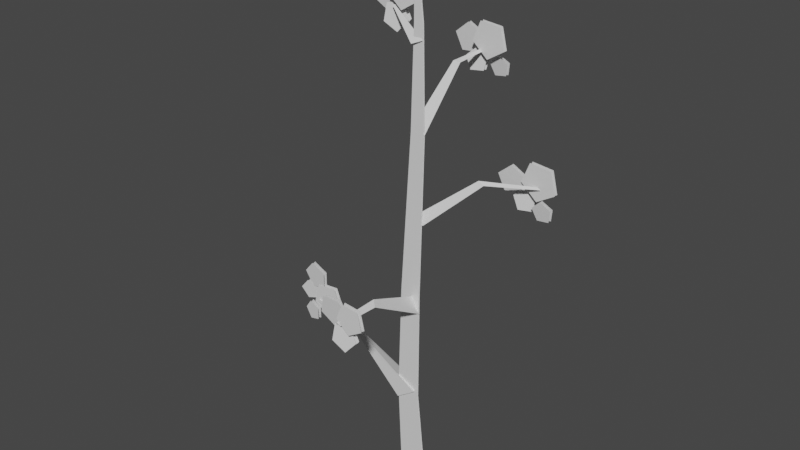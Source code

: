 # Source: Outer_Wall_-_Cotton.blend  (saved by Blender 2.91.10; exported with 4.5.12 LTS)
import bpy
from mathutils import Matrix  # noqa: F401  (used for matrix-valued properties, if any)

bpy.ops.wm.read_factory_settings(use_empty=True)
scene = bpy.context.scene
scene.name = 'Scene'

# ---- collections
col_collection = bpy.data.collections.new('Collection'); scene.collection.children.link(col_collection)

# ---- materials (node trees are filled in below, after node groups)
mat_material = bpy.data.materials.new('Material')
mat_material.alpha_threshold = 0.0
mat_material.use_transparent_shadow = False
mat_material.line_color = (0.0, 0.0, 0.0, 1.0)

# ---- material node trees
mat_material.use_nodes = True; mat_material.node_tree.nodes.clear()
_N = mat_material.node_tree.nodes; _L = mat_material.node_tree.links
n0 = _N.new('ShaderNodeOutputMaterial'); n0.name = 'Material Output'; n0.location = (300, 300)
n1 = _N.new('ShaderNodeBsdfPrincipled'); n1.name = 'Principled BSDF'; n1.location = (10, 300)
n1.distribution = 'GGX'
n1.subsurface_method = 'BURLEY'
n1.inputs[2].default_value = 0.4
n1.inputs[3].default_value = 1.45
n1.inputs[27].default_value = (0.0, 0.0, 0.0, 1.0)
n1.inputs[28].default_value = 1.0
_L.new(n1.outputs[0], n0.inputs[0])
n0.is_active_output = True

# ---- world
world_world = bpy.data.worlds.new('World'); scene.world = world_world
world_world.use_nodes = True; world_world.node_tree.nodes.clear()
_N = world_world.node_tree.nodes; _L = world_world.node_tree.links
n0 = _N.new('ShaderNodeOutputWorld'); n0.name = 'World Output'; n0.location = (300, 300)
n1 = _N.new('ShaderNodeBackground'); n1.name = 'Background'; n1.location = (10, 300)
n1.inputs[0].default_value = (0.05088, 0.05088, 0.05088, 1.0)
_L.new(n1.outputs[0], n0.inputs[0])
n0.is_active_output = True
world_world.color = (0.05088, 0.05088, 0.05088)
world_world.use_sun_shadow = False
world_world.sun_shadow_jitter_overblur = 0.0

# ---- meshes
me_plane = bpy.data.meshes.new('Plane')
me_plane.from_pydata([(-1.0, -0.03712, 0.03722), (1.0, -0.03712, 0.03722), (-1.265, 4.246, 0.03723), (0.398, 4.246, 0.03723), (-1.016, 10.04, 0.03723), (0.4492, 10.04, 0.03723), (-0.2731, 18.25, 0.03723), (0.7402, 18.25, 0.03723), (-0.06349, 23.3, 0.03723), (0.591, 23.3, 0.03723), (-0.08904, 26.72, 0.03723), (0.0374, 26.72, 0.03723), (-1.0, -0.03712, -0.04454), (1.0, -0.03712, -0.04454), (-1.265, 4.246, -0.04454), (0.398, 4.246, -0.04454), (-1.016, 10.04, -0.04454), (0.4492, 10.04, -0.04454), (-0.2731, 18.25, -0.04454), (0.7402, 18.25, -0.04454), (-0.06349, 23.3, -0.04454), (0.591, 23.3, -0.04454), (-0.08904, 26.72, -0.04454), (0.0374, 26.72, -0.04454), (0.2926, 10.77, 3.031), (0.03569, 11.07, 2.914), (-0.2212, 10.77, 3.031), (0.2076, 10.83, 5.273), (0.03569, 11.03, 5.36), (-0.1362, 10.83, 5.273), (-0.172, 9.83, -0.03188), (0.4943, 9.022, -0.03188), (-0.9346, 9.04, 0.0001103), (0.2366, 4.532, 0.1852), (-0.4597, 4.188, -0.8648), (-1.156, 3.843, 0.1852), (-5.077, 6.478, -0.08375), (-5.157, 6.35, -0.3268), (-5.236, 6.221, -0.08375), (-8.937, 7.228, -0.1115), (-9.013, 7.153, -0.2713), (-9.089, 7.079, -0.1115), (0.6547, 22.58, 0.09557), (0.2893, 22.22, -0.2698), (-0.07612, 22.37, 0.2194), (-2.351, 23.59, -0.6663), (-2.432, 23.51, -0.7473), (-2.513, 23.55, -0.6389), (-0.269, 18.21, -0.001716), (-0.05186, 20.87, -2.752), (0.2112, 20.74, -3.028), (-0.2875, 20.74, -3.038), (-0.01738, 20.91, -5.404), (0.1401, 20.84, -5.569), (-0.1584, 20.84, -5.575), (0.7527, 18.24, -0.001717), (0.1684, 18.9, -0.001717), (-0.7034, 13.76, 0.02865), (-0.1417, 13.48, -0.5224), (3.47, 16.14, -1.467), (3.927, 16.01, -1.402), (3.744, 16.01, -1.735), (6.883, 16.19, -2.492), (7.156, 16.11, -2.453), (7.046, 16.11, -2.652), (0.6824, 13.8, -0.028), (-0.5611, 13.84, -0.02235)], [], [(0, 1, 3, 2), (2, 3, 5, 4), (4, 5, 7, 6), (6, 7, 9, 8), (8, 9, 11, 10), (12, 14, 15, 13), (14, 16, 17, 15), (16, 18, 19, 17), (18, 20, 21, 19), (20, 22, 23, 21), (25, 28, 27, 24), (26, 29, 28, 25), (31, 30, 25, 24), (30, 32, 26, 25), (34, 37, 36, 33), (33, 36, 38, 35), (37, 40, 39, 36), (36, 39, 41, 38), (43, 46, 45, 42), (42, 45, 47, 44), (48, 56, 49, 51), (49, 50, 53, 52), (51, 49, 52, 54), (56, 55, 50, 49), (58, 57, 66, 59, 61), (59, 60, 63, 62), (61, 59, 62, 64), (66, 65, 60, 59)])
_uv = me_plane.uv_layers.new(name='UVMap')
_uv.uv.foreach_set('vector', [0.0, 0.0, 1.0, 0.0, 1.0, 1.0, 0.0, 1.0, 0.0, 1.0, 1.0, 1.0, 1.0, 1.0, 0.0, 1.0, 0.0, 1.0, 1.0, 1.0, 1.0, 1.0, 0.0, 1.0, 0.0, 1.0, 1.0, 1.0, 1.0, 1.0, 0.0, 1.0, 0.0, 1.0, 1.0, 1.0, 1.0, 1.0, 0.0, 1.0, 0.0, 0.0, 0.0, 1.0, 1.0, 1.0, 1.0, 0.0, 0.0, 1.0, 0.0, 1.0, 1.0, 1.0, 1.0, 1.0, 0.0, 1.0, 0.0, 1.0, 1.0, 1.0, 1.0, 1.0, 0.0, 1.0, 0.0, 1.0, 1.0, 1.0, 1.0, 1.0, 0.0, 1.0, 0.0, 1.0, 1.0, 1.0, 1.0, 1.0, 0.0, 0.0, 0.0, 0.0, 0.0, 0.0, 0.0, 0.0, 0.0, 0.0, 0.0, 0.0, 0.0, 0.0, 0.0, 0.0, 0.0, 0.0, 0.0, 0.0, 0.0, 0.0, 0.0, 0.0, 0.0, 0.0, 0.0, 0.0, 0.0, 0.0, 0.0, 0.0, 0.0, 0.0, 0.0, 0.0, 0.0, 0.0, 0.0, 0.0, 0.0, 0.0, 0.0, 0.0, 0.0, 0.0, 0.0, 0.0, 0.0, 0.0, 0.0, 0.0, 0.0, 0.0, 0.0, 0.0, 0.0, 0.0, 0.0, 0.0, 0.0, 0.0, 0.0, 0.0, 0.0, 0.0, 0.0, 0.0, 0.0, 0.0, 0.0, 0.0, 0.0, 0.0, 0.0, 0.0, 0.0, 0.0, 0.0, 0.0, 0.0, 0.0, 0.0, 0.0, 0.0, 0.0, 0.0, 0.0, 0.0, 0.0, 0.0, 0.0, 0.0, 0.0, 0.0, 0.0, 0.0, 0.0, 0.0, 0.0, 0.0, 0.0, 0.0, 0.0, 0.0, 0.0, 0.0, 0.0, 0.0, 0.0, 0.0, 0.0, 0.0, 0.0, 0.0, 0.0, 0.0, 0.0, 0.0, 0.0, 0.0, 0.0, 0.0, 0.0, 0.0, 0.0, 0.0, 0.0, 0.0, 0.0, 0.0, 0.0, 0.0, 0.0, 0.0, 0.0, 0.0, 0.0, 0.0, 0.0, 0.0, 0.0, 0.0, 0.0, 0.0, 0.0])
me_plane.materials.append(mat_material)
me_plane.use_remesh_fix_poles = True
me_plane.use_remesh_preserve_attributes = False
me_plane.use_mirror_vertex_groups = False
me_plane.update()
me_plane_001 = bpy.data.meshes.new('Plane.001')
me_plane_001.from_pydata([(-7.465, 8.152, -0.3711), (-6.909, 7.119, -0.3679), (-8.104, 6.385, -0.3632), (-9.398, 6.963, -0.3633), (-9.004, 8.055, -0.3682), (-10.1, 8.034, -0.3948), (-10.74, 7.491, -0.3794), (-10.23, 6.914, -0.4977), (-9.285, 7.101, -0.5861), (-9.199, 7.793, -0.5226), (-8.425, 8.827, -0.3392), (-9.567, 9.187, -0.3756), (-10.36, 8.537, -0.4588), (-9.705, 7.774, -0.4738), (-8.511, 7.953, -0.3999), (-6.829, 6.906, -0.3144), (-7.707, 6.754, -0.3407), (-7.763, 6.13, -0.4009), (-6.919, 5.897, -0.4118), (-6.342, 6.377, -0.3583), (-8.88, 6.738, -0.1623), (-9.726, 6.948, -0.2521), (-10.24, 6.442, -0.3048), (-9.711, 5.919, -0.2475), (-8.871, 6.102, -0.1595), (6.202, 17.2, -2.746), (7.739, 17.09, -2.743), (8.114, 15.99, -2.738), (6.809, 15.43, -2.738), (5.627, 16.17, -2.743), (5.037, 15.37, -2.82), (5.425, 14.72, -2.805), (6.369, 14.78, -2.923), (6.565, 15.47, -3.012), (5.742, 15.84, -2.948), (4.805, 16.8, -2.765), (3.84, 16.23, -2.801), (4.293, 15.43, -2.884), (5.537, 15.5, -2.899), (5.853, 16.35, -2.825), (-0.5581, 21.25, -4.873), (0.6233, 20.5, -4.868), (1.928, 21.07, -4.868), (1.553, 22.16, -4.873), (0.01674, 22.27, -4.876), (7.2, 15.56, -2.588), (6.557, 15.12, -2.678), (6.954, 14.56, -2.73), (7.844, 14.66, -2.673), (7.996, 15.28, -2.585), (-1.148, 20.45, -4.975), (-0.7608, 19.79, -4.96), (0.1831, 19.85, -5.078), (0.379, 20.54, -5.166), (-0.4439, 20.91, -5.103), (-1.385, 21.92, -5.316), (-2.413, 21.32, -5.354), (-1.931, 20.46, -5.443), (-0.6042, 20.54, -5.459), (-0.2671, 21.44, -5.38), (1.015, 20.64, -5.29), (0.3713, 20.19, -5.38), (0.7689, 19.63, -5.432), (1.658, 19.74, -5.375), (1.81, 20.36, -5.287), (-2.751, 24.02, -0.7965), (-1.779, 23.41, -0.7925), (-0.7065, 23.87, -0.7923), (-1.015, 24.77, -0.7963), (-2.278, 24.86, -0.7988), (-3.276, 22.71, -0.887), (-2.182, 22.37, -0.8686), (-1.433, 22.99, -1.01), (-2.064, 23.7, -1.117), (-3.203, 23.53, -1.04), (-3.171, 24.54, -1.239), (-4.496, 24.47, -1.278), (-4.775, 23.57, -1.366), (-3.622, 23.09, -1.382), (-2.63, 23.7, -1.304), (-0.1138, 11.14, 5.075), (0.8576, 10.53, 5.079), (1.931, 10.99, 5.079), (1.622, 11.9, 5.075), (0.3588, 11.99, 5.072), (-0.6391, 9.834, 4.984), (0.4546, 9.497, 5.002), (1.204, 10.11, 4.861), (0.5727, 10.83, 4.754), (-0.5661, 10.66, 4.831), (-0.5338, 11.67, 4.632), (-1.859, 11.59, 4.593), (-2.138, 10.69, 4.505), (-0.9845, 10.21, 4.489), (0.006702, 10.82, 4.567), (-7.465, 8.152, -0.174), (-6.909, 7.119, -0.1709), (-8.104, 6.385, -0.1662), (-9.398, 6.963, -0.1663), (-9.004, 8.055, -0.1712), (-10.1, 8.034, -0.1977), (-10.74, 7.491, -0.1824), (-10.23, 6.914, -0.3006), (-9.285, 7.101, -0.3891), (-9.199, 7.793, -0.3255), (-8.425, 8.827, -0.1422), (-9.567, 9.187, -0.1786), (-10.36, 8.537, -0.2618), (-9.705, 7.774, -0.2768), (-8.511, 7.953, -0.2029), (-6.829, 6.906, -0.1174), (-7.707, 6.754, -0.1437), (-7.763, 6.13, -0.2039), (-6.919, 5.897, -0.2147), (-6.342, 6.377, -0.1613), (-8.88, 6.738, 0.03467), (-9.726, 6.948, -0.05511), (-10.24, 6.442, -0.1077), (-9.711, 5.919, -0.05049), (-8.871, 6.102, 0.03753), (6.202, 17.2, -2.549), (7.739, 17.09, -2.546), (8.114, 15.99, -2.541), (6.809, 15.43, -2.541), (5.627, 16.17, -2.546), (5.037, 15.37, -2.623), (5.425, 14.72, -2.608), (6.369, 14.78, -2.726), (6.565, 15.47, -2.815), (5.742, 15.84, -2.751), (4.805, 16.8, -2.568), (3.84, 16.23, -2.604), (4.293, 15.43, -2.687), (5.537, 15.5, -2.702), (5.853, 16.35, -2.628), (-0.5581, 21.25, -4.676), (0.6233, 20.5, -4.671), (1.928, 21.07, -4.671), (1.553, 22.16, -4.676), (0.01674, 22.27, -4.679), (7.2, 15.56, -2.391), (6.557, 15.12, -2.481), (6.954, 14.56, -2.533), (7.844, 14.66, -2.476), (7.996, 15.28, -2.388), (-1.148, 20.45, -4.778), (-0.7608, 19.79, -4.762), (0.1831, 19.85, -4.881), (0.379, 20.54, -4.969), (-0.4439, 20.91, -4.906), (-1.385, 21.92, -5.119), (-2.413, 21.32, -5.157), (-1.931, 20.46, -5.246), (-0.6042, 20.54, -5.262), (-0.2671, 21.44, -5.183), (1.015, 20.64, -5.093), (0.3713, 20.19, -5.183), (0.7689, 19.63, -5.235), (1.658, 19.74, -5.178), (1.81, 20.36, -5.09), (-2.751, 24.02, -0.5995), (-1.779, 23.41, -0.5954), (-0.7065, 23.87, -0.5953), (-1.015, 24.77, -0.5993), (-2.278, 24.86, -0.6018), (-3.276, 22.71, -0.69), (-2.182, 22.37, -0.6715), (-1.433, 22.99, -0.8135), (-2.064, 23.7, -0.9196), (-3.203, 23.53, -0.8433), (-3.171, 24.54, -1.042), (-4.496, 24.47, -1.081), (-4.775, 23.57, -1.169), (-3.622, 23.09, -1.185), (-2.63, 23.7, -1.107), (-0.1138, 11.14, 5.272), (0.8576, 10.53, 5.276), (1.931, 10.99, 5.276), (1.622, 11.9, 5.272), (0.3588, 11.99, 5.269), (-0.6391, 9.834, 5.181), (0.4546, 9.497, 5.2), (1.204, 10.11, 5.058), (0.5727, 10.83, 4.951), (-0.5661, 10.66, 5.028), (-0.5338, 11.67, 4.829), (-1.859, 11.59, 4.79), (-2.138, 10.69, 4.702), (-0.9845, 10.21, 4.686), (0.006702, 10.82, 4.764)], [], [(1, 2, 3, 4, 0), (8, 7, 6, 5, 9), (13, 12, 11, 10, 14), (18, 17, 16, 15, 19), (23, 22, 21, 20, 24), (26, 27, 28, 29, 25), (33, 32, 31, 30, 34), (38, 37, 36, 35, 39), (43, 42, 41, 40, 44), (48, 47, 46, 45, 49), (53, 52, 51, 50, 54), (58, 57, 56, 55, 59), (63, 62, 61, 60, 64), (68, 67, 66, 65, 69), (73, 72, 71, 70, 74), (78, 77, 76, 75, 79), (83, 82, 81, 80, 84), (88, 87, 86, 85, 89), (93, 92, 91, 90, 94), (96, 95, 99, 98, 97), (103, 104, 100, 101, 102), (108, 109, 105, 106, 107), (113, 114, 110, 111, 112), (118, 119, 115, 116, 117), (121, 120, 124, 123, 122), (128, 129, 125, 126, 127), (133, 134, 130, 131, 132), (138, 139, 135, 136, 137), (143, 144, 140, 141, 142), (148, 149, 145, 146, 147), (153, 154, 150, 151, 152), (158, 159, 155, 156, 157), (163, 164, 160, 161, 162), (168, 169, 165, 166, 167), (173, 174, 170, 171, 172), (178, 179, 175, 176, 177), (183, 184, 180, 181, 182), (188, 189, 185, 186, 187)])
_uv = me_plane_001.uv_layers.new(name='UVMap')
_uv.uv.foreach_set('vector', [0.0, 0.0, 0.0, 0.0, 0.0, 0.0, 0.0, 0.0, 0.0, 0.0, 0.0, 0.0, 0.0, 0.0, 0.0, 0.0, 0.0, 0.0, 0.0, 0.0, 0.0, 0.0, 0.0, 0.0, 0.0, 0.0, 0.0, 0.0, 0.0, 0.0, 0.0, 0.0, 0.0, 0.0, 0.0, 0.0, 0.0, 0.0, 0.0, 0.0, 0.0, 0.0, 0.0, 0.0, 0.0, 0.0, 0.0, 0.0, 0.0, 0.0, 0.0, 0.0, 0.0, 0.0, 0.0, 0.0, 0.0, 0.0, 0.0, 0.0, 0.0, 0.0, 0.0, 0.0, 0.0, 0.0, 0.0, 0.0, 0.0, 0.0, 0.0, 0.0, 0.0, 0.0, 0.0, 0.0, 0.0, 0.0, 0.0, 0.0, 0.0, 0.0, 0.0, 0.0, 0.0, 0.0, 0.0, 0.0, 0.0, 0.0, 0.0, 0.0, 0.0, 0.0, 0.0, 0.0, 0.0, 0.0, 0.0, 0.0, 0.0, 0.0, 0.0, 0.0, 0.0, 0.0, 0.0, 0.0, 0.0, 0.0, 0.0, 0.0, 0.0, 0.0, 0.0, 0.0, 0.0, 0.0, 0.0, 0.0, 0.0, 0.0, 0.0, 0.0, 0.0, 0.0, 0.0, 0.0, 0.0, 0.0, 0.0, 0.0, 0.0, 0.0, 0.0, 0.0, 0.0, 0.0, 0.0, 0.0, 0.0, 0.0, 0.0, 0.0, 0.0, 0.0, 0.0, 0.0, 0.0, 0.0, 0.0, 0.0, 0.0, 0.0, 0.0, 0.0, 0.0, 0.0, 0.0, 0.0, 0.0, 0.0, 0.0, 0.0, 0.0, 0.0, 0.0, 0.0, 0.0, 0.0, 0.0, 0.0, 0.0, 0.0, 0.0, 0.0, 0.0, 0.0, 0.0, 0.0, 0.0, 0.0, 0.0, 0.0, 0.0, 0.0, 0.0, 0.0, 0.0, 0.0, 0.0, 0.0, 0.0, 0.0, 0.0, 0.0, 0.0, 0.0, 0.0, 0.0, 0.0, 0.0, 0.0, 0.0, 0.0, 0.0, 0.0, 0.0, 0.0, 0.0, 0.0, 0.0, 0.0, 0.0, 0.0, 0.0, 0.0, 0.0, 0.0, 0.0, 0.0, 0.0, 0.0, 0.0, 0.0, 0.0, 0.0, 0.0, 0.0, 0.0, 0.0, 0.0, 0.0, 0.0, 0.0, 0.0, 0.0, 0.0, 0.0, 0.0, 0.0, 0.0, 0.0, 0.0, 0.0, 0.0, 0.0, 0.0, 0.0, 0.0, 0.0, 0.0, 0.0, 0.0, 0.0, 0.0, 0.0, 0.0, 0.0, 0.0, 0.0, 0.0, 0.0, 0.0, 0.0, 0.0, 0.0, 0.0, 0.0, 0.0, 0.0, 0.0, 0.0, 0.0, 0.0, 0.0, 0.0, 0.0, 0.0, 0.0, 0.0, 0.0, 0.0, 0.0, 0.0, 0.0, 0.0, 0.0, 0.0, 0.0, 0.0, 0.0, 0.0, 0.0, 0.0, 0.0, 0.0, 0.0, 0.0, 0.0, 0.0, 0.0, 0.0, 0.0, 0.0, 0.0, 0.0, 0.0, 0.0, 0.0, 0.0, 0.0, 0.0, 0.0, 0.0, 0.0, 0.0, 0.0, 0.0, 0.0, 0.0, 0.0, 0.0, 0.0, 0.0, 0.0, 0.0, 0.0, 0.0, 0.0, 0.0, 0.0, 0.0, 0.0, 0.0, 0.0, 0.0, 0.0, 0.0, 0.0, 0.0, 0.0, 0.0, 0.0, 0.0, 0.0, 0.0, 0.0, 0.0, 0.0, 0.0, 0.0, 0.0, 0.0, 0.0, 0.0, 0.0, 0.0, 0.0, 0.0, 0.0, 0.0, 0.0, 0.0, 0.0, 0.0, 0.0, 0.0, 0.0, 0.0, 0.0, 0.0, 0.0, 0.0, 0.0, 0.0, 0.0, 0.0, 0.0, 0.0])
me_plane_001.materials.append(mat_material)
me_plane_001.use_remesh_fix_poles = True
me_plane_001.use_remesh_preserve_attributes = False
me_plane_001.use_mirror_vertex_groups = False
me_plane_001.update()

# ---- objects
ob_plane = bpy.data.objects.new('Plane', me_plane)
ob_plane_001 = bpy.data.objects.new('Plane.001', me_plane_001)

# ---- transforms, parenting, visibility, modifiers, constraints
ob_plane.location = (0.0, 0.0, 0.0)
ob_plane.rotation_euler = (1.571, -0.0, 0.0)
ob_plane.scale = (0.295, 0.4117, 0.4117)
ob_plane.lineart.crease_threshold = 0.0
ob_plane_001.location = (0.0, 0.0, 0.0)
ob_plane_001.rotation_euler = (1.571, -0.0, 0.0)
ob_plane_001.scale = (0.295, 0.4117, 0.4117)
ob_plane_001.lineart.crease_threshold = 0.0

# ---- collection membership
col_collection.objects.link(ob_plane)
col_collection.objects.link(ob_plane_001)

# ---- scene / render settings (as saved in the file)
scene.frame_start = 1; scene.frame_end = 250; scene.frame_set(0)
scene.render.engine = 'BLENDER_EEVEE_NEXT'
scene.cycles.use_denoising = False
scene.cycles.samples = 128
scene.cycles.sampling_pattern = 'TABULATED_SOBOL'
scene.cycles.use_adaptive_sampling = False
scene.cycles.use_light_tree = False
scene.view_settings.view_transform = 'Filmic'
bpy.context.view_layer.update()

# ---- added for rendering (the .blend has no active camera and no usable light): camera, sun
cam_auto = bpy.data.cameras.new('AutoCamera')
cam_auto.lens = 50.0
cam_auto.sensor_width = 36.0
cam_auto.clip_end = 1000.0
ob_auto_camera = bpy.data.objects.new('AutoCamera', cam_auto)
scene.collection.objects.link(ob_auto_camera)
ob_auto_camera.location = (11.7681, -14.5416, 15.2173)
ob_auto_camera.rotation_euler = (1.09748, -7.21219e-08, 0.694738)
scene.camera = ob_auto_camera
light_auto_sun = bpy.data.lights.new('AutoSun', 'SUN')
light_auto_sun.energy = 3.0
light_auto_sun.angle = 0.0523599
ob_auto_sun = bpy.data.objects.new('AutoSun', light_auto_sun)
scene.collection.objects.link(ob_auto_sun)
ob_auto_sun.rotation_euler = (0.872665, 0.174533, 0.523599)
bpy.context.view_layer.update()
